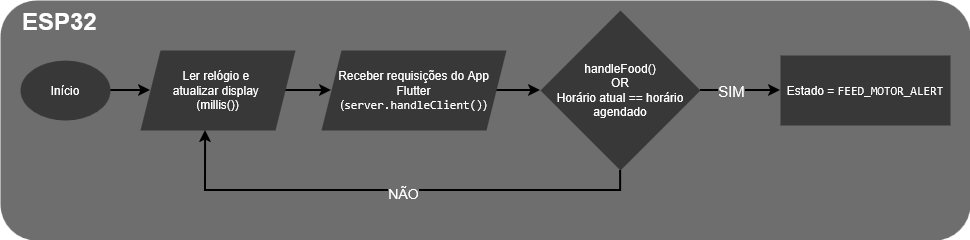

The diagram above was exported from draw.io. Its source (the exported page's mxGraphModel, read from the mxfile embedded in the PNG):
<mxGraphModel dx="1414" dy="787" grid="1" gridSize="10" guides="1" tooltips="1" connect="1" arrows="1" fold="1" page="1" pageScale="1" pageWidth="827" pageHeight="1169" math="0" shadow="0">
  <root>
    <mxCell id="0" />
    <mxCell id="1" parent="0" />
    <mxCell id="DuYlv4f1dH1ENoDE4276-105" parent="1" style="rounded=0;whiteSpace=wrap;html=1;" value="" vertex="1">
      <mxGeometry height="60" width="120" x="40" y="160" as="geometry" />
    </mxCell>
    <mxCell id="DuYlv4f1dH1ENoDE4276-106" parent="1" style="rounded=1;whiteSpace=wrap;html=1;fillColor=light-dark(#000000,#6E6E6E);perimeter=none;strokeColor=none;" value="" vertex="1">
      <mxGeometry height="240" width="970" y="10" as="geometry" />
    </mxCell>
    <mxCell id="DuYlv4f1dH1ENoDE4276-107" edge="1" parent="1" source="DuYlv4f1dH1ENoDE4276-108" style="edgeStyle=orthogonalEdgeStyle;rounded=0;orthogonalLoop=1;jettySize=auto;html=1;entryX=0;entryY=0.5;entryDx=0;entryDy=0;strokeColor=light-dark(#000000,#000000);strokeWidth=2;" target="DuYlv4f1dH1ENoDE4276-110" value="">
      <mxGeometry relative="1" as="geometry">
        <mxPoint x="175" y="90" as="targetPoint" />
      </mxGeometry>
    </mxCell>
    <mxCell id="DuYlv4f1dH1ENoDE4276-108" parent="1" style="ellipse;whiteSpace=wrap;html=1;fillColor=light-dark(#000000,#383838);strokeColor=none;" value="&lt;div&gt;Início&lt;/div&gt;" vertex="1">
      <mxGeometry height="60" width="90" x="20" y="70" as="geometry" />
    </mxCell>
    <mxCell id="DuYlv4f1dH1ENoDE4276-109" edge="1" parent="1" source="DuYlv4f1dH1ENoDE4276-110" style="edgeStyle=orthogonalEdgeStyle;rounded=0;orthogonalLoop=1;jettySize=auto;html=1;strokeColor=light-dark(#000000,#000000);strokeWidth=2;" target="DuYlv4f1dH1ENoDE4276-112" value="">
      <mxGeometry relative="1" as="geometry" />
    </mxCell>
    <mxCell id="DuYlv4f1dH1ENoDE4276-110" parent="1" style="shape=parallelogram;perimeter=parallelogramPerimeter;whiteSpace=wrap;html=1;fixedSize=1;fillColor=light-dark(#000000,#383838);strokeColor=none;" value="&lt;div&gt;Ler relógio e&amp;nbsp;&lt;/div&gt;&lt;div&gt;atualizar display&amp;nbsp;&lt;/div&gt;&lt;div&gt;(millis())&lt;/div&gt;" vertex="1">
      <mxGeometry height="80" width="155" x="140" y="60" as="geometry" />
    </mxCell>
    <mxCell id="DuYlv4f1dH1ENoDE4276-111" edge="1" parent="1" source="DuYlv4f1dH1ENoDE4276-112" style="edgeStyle=orthogonalEdgeStyle;rounded=0;orthogonalLoop=1;jettySize=auto;html=1;fontSize=13;strokeWidth=2;strokeColor=light-dark(#000000,#000000);" target="DuYlv4f1dH1ENoDE4276-114" value="">
      <mxGeometry relative="1" as="geometry" />
    </mxCell>
    <mxCell id="DuYlv4f1dH1ENoDE4276-112" parent="1" style="shape=parallelogram;perimeter=parallelogramPerimeter;whiteSpace=wrap;html=1;fixedSize=1;fillColor=light-dark(#000000,#383838);strokeColor=none;" value="Receber requisições do App Flutter (&lt;code data-path-to-node=&quot;8,3,0&quot; data-index-in-node=&quot;52&quot;&gt;server.handleClient()&lt;/code&gt;)" vertex="1">
      <mxGeometry height="80" width="185" x="321" y="60" as="geometry" />
    </mxCell>
    <mxCell id="DuYlv4f1dH1ENoDE4276-113" edge="1" parent="1" source="DuYlv4f1dH1ENoDE4276-114" style="edgeStyle=orthogonalEdgeStyle;rounded=0;orthogonalLoop=1;jettySize=auto;html=1;entryX=0;entryY=0.5;entryDx=0;entryDy=0;strokeColor=light-dark(#000000,#000000);strokeWidth=2;" target="DuYlv4f1dH1ENoDE4276-119" value="">
      <mxGeometry relative="1" as="geometry">
        <mxPoint x="940" y="100" as="targetPoint" />
      </mxGeometry>
    </mxCell>
    <mxCell id="DuYlv4f1dH1ENoDE4276-120" connectable="0" parent="DuYlv4f1dH1ENoDE4276-113" style="edgeLabel;html=1;align=center;verticalAlign=middle;resizable=0;points=[];fontSize=15;labelBackgroundColor=light-dark(#6E6E6E,#6E6E6E);" value="SIM" vertex="1">
      <mxGeometry relative="1" x="-0.2909" y="-1" as="geometry">
        <mxPoint x="2" y="-1" as="offset" />
      </mxGeometry>
    </mxCell>
    <mxCell id="DuYlv4f1dH1ENoDE4276-114" parent="1" style="rhombus;whiteSpace=wrap;html=1;fillColor=light-dark(#000000,#383838);strokeColor=none;" value="&lt;div&gt;&lt;font&gt;handleFood()&lt;/font&gt;&lt;/div&gt;&lt;div&gt;&lt;font&gt;OR&lt;/font&gt;&lt;/div&gt;&lt;div&gt;&lt;font&gt;Horário atual == horário agendado&lt;/font&gt;&lt;/div&gt;" vertex="1">
      <mxGeometry height="160" width="160" x="540" y="20" as="geometry" />
    </mxCell>
    <mxCell id="DuYlv4f1dH1ENoDE4276-115" edge="1" parent="1" source="DuYlv4f1dH1ENoDE4276-114" style="edgeStyle=orthogonalEdgeStyle;rounded=0;orthogonalLoop=1;jettySize=auto;html=1;exitX=0.5;exitY=1;exitDx=0;exitDy=0;entryX=0.419;entryY=1;entryDx=0;entryDy=0;entryPerimeter=0;strokeColor=light-dark(#000000,#000000);strokeWidth=2;" target="DuYlv4f1dH1ENoDE4276-110">
      <mxGeometry relative="1" as="geometry" />
    </mxCell>
    <mxCell id="DuYlv4f1dH1ENoDE4276-116" connectable="0" parent="DuYlv4f1dH1ENoDE4276-115" style="edgeLabel;html=1;align=center;verticalAlign=middle;resizable=0;points=[];fillColor=light-dark(#6E6E6E,#6E6E6E);labelBackgroundColor=light-dark(#6E6E6E,#6E6E6E);" value="&lt;font style=&quot;font-size: 14px;&quot;&gt;NÃO&lt;/font&gt;" vertex="1">
      <mxGeometry relative="1" x="-0.0375" y="2" as="geometry">
        <mxPoint as="offset" />
      </mxGeometry>
    </mxCell>
    <mxCell id="DuYlv4f1dH1ENoDE4276-118" parent="1" style="text;html=1;whiteSpace=wrap;overflow=hidden;rounded=0;" value="&lt;h1 style=&quot;margin-top: 0px;&quot;&gt;ESP32&lt;/h1&gt;" vertex="1">
      <mxGeometry height="40" width="100" x="20" y="10" as="geometry" />
    </mxCell>
    <mxCell id="DuYlv4f1dH1ENoDE4276-119" parent="1" style="rounded=0;whiteSpace=wrap;html=1;labelBackgroundColor=light-dark(#000000,#383838);fillColor=light-dark(#000000,#383838);strokeColor=none;" value="Estado = &lt;code data-path-to-node=&quot;13,0,0&quot; data-index-in-node=&quot;20&quot;&gt;FEED_MOTOR_ALERT&lt;/code&gt;" vertex="1">
      <mxGeometry height="70" width="170" x="780" y="65" as="geometry" />
    </mxCell>
  </root>
</mxGraphModel>